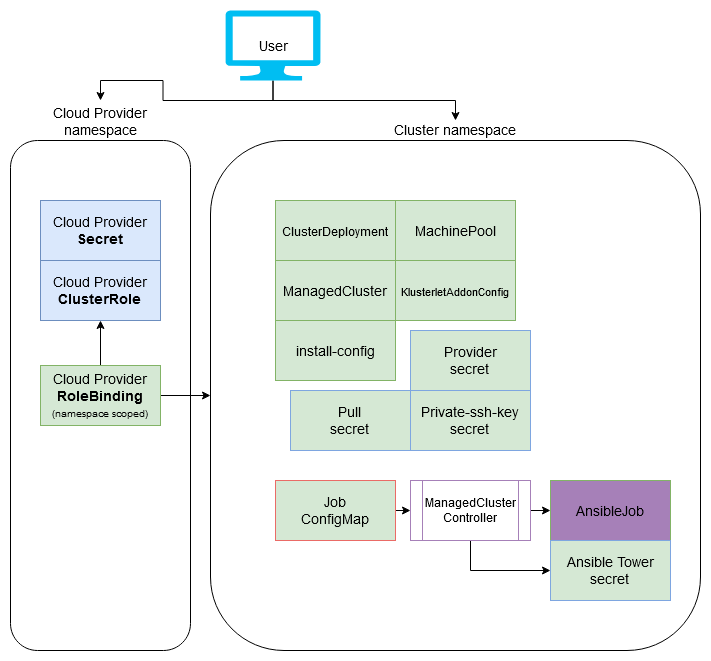

The diagram above was exported from draw.io. Its source (the exported page's mxGraphModel, read from the mxfile embedded in the PNG):
<mxGraphModel dx="780" dy="1162" grid="1" gridSize="10" guides="1" tooltips="1" connect="1" arrows="1" fold="1" page="1" pageScale="1" pageWidth="850" pageHeight="1100" math="0" shadow="0">
  <root>
    <mxCell id="0" />
    <mxCell id="1" parent="0" />
    <mxCell id="Rl6Xc8djbyObp-9ptAky-1" value="&lt;div style=&quot;font-size: 14px;&quot;&gt;Cloud Provider&lt;/div&gt;&lt;div style=&quot;font-size: 14px;&quot;&gt;namespace&lt;/div&gt;" style="rounded=1;whiteSpace=wrap;html=1;labelPosition=center;verticalLabelPosition=top;align=center;verticalAlign=bottom;fontSize=14;" parent="1" vertex="1">
      <mxGeometry x="40" y="160" width="180" height="510" as="geometry" />
    </mxCell>
    <mxCell id="Rl6Xc8djbyObp-9ptAky-2" value="Cluster namespace" style="rounded=1;whiteSpace=wrap;html=1;labelPosition=center;verticalLabelPosition=top;align=center;verticalAlign=bottom;fontSize=14;" parent="1" vertex="1">
      <mxGeometry x="240" y="160" width="490" height="510" as="geometry" />
    </mxCell>
    <mxCell id="Rl6Xc8djbyObp-9ptAky-4" value="&lt;div&gt;Cloud Provider&lt;/div&gt;&lt;div&gt;&lt;b&gt;Secret&lt;/b&gt;&lt;br&gt;&lt;/div&gt;" style="rounded=0;whiteSpace=wrap;html=1;fontSize=14;fillColor=#dae8fc;strokeColor=#6c8ebf;" parent="1" vertex="1">
      <mxGeometry x="70" y="220" width="120" height="60" as="geometry" />
    </mxCell>
    <mxCell id="Rl6Xc8djbyObp-9ptAky-5" value="&lt;div&gt;Cloud Provider&lt;/div&gt;&lt;div&gt;&lt;b&gt;ClusterRole&lt;/b&gt;&lt;br&gt;&lt;/div&gt;" style="rounded=0;whiteSpace=wrap;html=1;fontSize=14;fillColor=#dae8fc;strokeColor=#6c8ebf;" parent="1" vertex="1">
      <mxGeometry x="70" y="280" width="120" height="60" as="geometry" />
    </mxCell>
    <mxCell id="fMIpQZDKBtbms9QudS21-2" style="edgeStyle=orthogonalEdgeStyle;rounded=0;orthogonalLoop=1;jettySize=auto;html=1;exitX=1;exitY=0.5;exitDx=0;exitDy=0;entryX=0;entryY=0.5;entryDx=0;entryDy=0;" edge="1" parent="1" source="Rl6Xc8djbyObp-9ptAky-6" target="Rl6Xc8djbyObp-9ptAky-2">
      <mxGeometry relative="1" as="geometry" />
    </mxCell>
    <mxCell id="fMIpQZDKBtbms9QudS21-3" style="edgeStyle=orthogonalEdgeStyle;rounded=0;orthogonalLoop=1;jettySize=auto;html=1;exitX=0.5;exitY=0;exitDx=0;exitDy=0;entryX=0.5;entryY=1;entryDx=0;entryDy=0;" edge="1" parent="1" source="Rl6Xc8djbyObp-9ptAky-6" target="Rl6Xc8djbyObp-9ptAky-5">
      <mxGeometry relative="1" as="geometry" />
    </mxCell>
    <mxCell id="Rl6Xc8djbyObp-9ptAky-6" value="&lt;div&gt;Cloud Provider&lt;/div&gt;&lt;div&gt;&lt;b&gt;RoleBinding&lt;/b&gt;&lt;/div&gt;&lt;div&gt;&lt;font style=&quot;font-size: 10px&quot;&gt;(namespace scoped)&lt;/font&gt;&lt;br&gt;&lt;/div&gt;" style="rounded=0;whiteSpace=wrap;html=1;fontSize=14;fillColor=#d5e8d4;strokeColor=#82b366;" parent="1" vertex="1">
      <mxGeometry x="70" y="385" width="120" height="60" as="geometry" />
    </mxCell>
    <mxCell id="Rl6Xc8djbyObp-9ptAky-7" value="&lt;font style=&quot;font-size: 12px&quot;&gt;ClusterDeployment&lt;/font&gt;" style="rounded=0;whiteSpace=wrap;html=1;fontSize=14;fillColor=#d5e8d4;strokeColor=#82b366;" parent="1" vertex="1">
      <mxGeometry x="305" y="220" width="120" height="60" as="geometry" />
    </mxCell>
    <mxCell id="Rl6Xc8djbyObp-9ptAky-8" value="MachinePool" style="rounded=0;whiteSpace=wrap;html=1;fontSize=14;fillColor=#d5e8d4;strokeColor=#82b366;" parent="1" vertex="1">
      <mxGeometry x="425" y="220" width="120" height="60" as="geometry" />
    </mxCell>
    <mxCell id="Rl6Xc8djbyObp-9ptAky-9" value="ManagedCluster" style="rounded=0;whiteSpace=wrap;html=1;fontSize=14;fillColor=#d5e8d4;strokeColor=#82b366;" parent="1" vertex="1">
      <mxGeometry x="305" y="280" width="120" height="60" as="geometry" />
    </mxCell>
    <mxCell id="Rl6Xc8djbyObp-9ptAky-10" value="&lt;font style=&quot;font-size: 11px&quot;&gt;KlusterletAddonConfig&lt;/font&gt;" style="rounded=0;whiteSpace=wrap;html=1;fontSize=14;fillColor=#d5e8d4;strokeColor=#82b366;" parent="1" vertex="1">
      <mxGeometry x="425" y="280" width="120" height="60" as="geometry" />
    </mxCell>
    <mxCell id="Rl6Xc8djbyObp-9ptAky-11" value="install-config" style="rounded=0;whiteSpace=wrap;html=1;fontSize=14;fillColor=#d5e8d4;strokeColor=#82b366;" parent="1" vertex="1">
      <mxGeometry x="305" y="340" width="120" height="60" as="geometry" />
    </mxCell>
    <mxCell id="Rl6Xc8djbyObp-9ptAky-12" value="&lt;div&gt;Provider&lt;/div&gt;&lt;div&gt;secret&lt;br&gt;&lt;/div&gt;" style="rounded=0;whiteSpace=wrap;html=1;fontSize=14;fillColor=#d5e8d4;strokeColor=#7EA6E0;" parent="1" vertex="1">
      <mxGeometry x="440" y="350" width="120" height="60" as="geometry" />
    </mxCell>
    <mxCell id="Rl6Xc8djbyObp-9ptAky-13" value="&lt;div&gt;Pull&lt;/div&gt;&lt;div&gt;secret&lt;br&gt;&lt;/div&gt;" style="rounded=0;whiteSpace=wrap;html=1;fontSize=14;fillColor=#d5e8d4;strokeColor=#7EA6E0;" parent="1" vertex="1">
      <mxGeometry x="320" y="410" width="120" height="60" as="geometry" />
    </mxCell>
    <mxCell id="Rl6Xc8djbyObp-9ptAky-14" value="&lt;div&gt;Private-ssh-key&lt;br&gt;&lt;/div&gt;&lt;div&gt;secret&lt;br&gt;&lt;/div&gt;" style="rounded=0;whiteSpace=wrap;html=1;fontSize=14;fillColor=#d5e8d4;strokeColor=#7EA6E0;" parent="1" vertex="1">
      <mxGeometry x="440" y="410" width="120" height="60" as="geometry" />
    </mxCell>
    <mxCell id="Rl6Xc8djbyObp-9ptAky-24" style="edgeStyle=orthogonalEdgeStyle;rounded=0;orthogonalLoop=1;jettySize=auto;html=1;exitX=1;exitY=0.5;exitDx=0;exitDy=0;entryX=0;entryY=0.5;entryDx=0;entryDy=0;fontSize=12;" parent="1" source="Rl6Xc8djbyObp-9ptAky-15" target="Rl6Xc8djbyObp-9ptAky-23" edge="1">
      <mxGeometry relative="1" as="geometry" />
    </mxCell>
    <mxCell id="Rl6Xc8djbyObp-9ptAky-15" value="&lt;div&gt;Job&lt;/div&gt;&lt;div&gt;ConfigMap&lt;br&gt;&lt;/div&gt;" style="rounded=0;whiteSpace=wrap;html=1;fontSize=14;fillColor=#d5e8d4;strokeColor=#EA6B66;" parent="1" vertex="1">
      <mxGeometry x="305" y="500" width="120" height="60" as="geometry" />
    </mxCell>
    <mxCell id="Rl6Xc8djbyObp-9ptAky-16" value="AnsibleJob" style="rounded=0;whiteSpace=wrap;html=1;fontSize=14;strokeColor=#82b366;fillColor=#A680B8;" parent="1" vertex="1">
      <mxGeometry x="580" y="500" width="120" height="60" as="geometry" />
    </mxCell>
    <mxCell id="Rl6Xc8djbyObp-9ptAky-19" style="edgeStyle=orthogonalEdgeStyle;rounded=0;orthogonalLoop=1;jettySize=auto;html=1;exitX=0.5;exitY=1;exitDx=0;exitDy=0;exitPerimeter=0;fontSize=14;" parent="1" source="Rl6Xc8djbyObp-9ptAky-18" edge="1">
      <mxGeometry relative="1" as="geometry">
        <mxPoint x="130" y="120" as="targetPoint" />
      </mxGeometry>
    </mxCell>
    <mxCell id="Rl6Xc8djbyObp-9ptAky-20" style="edgeStyle=orthogonalEdgeStyle;rounded=0;orthogonalLoop=1;jettySize=auto;html=1;exitX=0.5;exitY=1;exitDx=0;exitDy=0;exitPerimeter=0;fontSize=14;" parent="1" source="Rl6Xc8djbyObp-9ptAky-18" edge="1">
      <mxGeometry relative="1" as="geometry">
        <mxPoint x="485" y="140" as="targetPoint" />
      </mxGeometry>
    </mxCell>
    <mxCell id="Rl6Xc8djbyObp-9ptAky-18" value="User" style="verticalLabelPosition=middle;html=1;verticalAlign=middle;align=center;strokeColor=none;fillColor=#00BEF2;shape=mxgraph.azure.computer;pointerEvents=1;fontSize=14;labelPosition=center;" parent="1" vertex="1">
      <mxGeometry x="255" y="30" width="95" height="70" as="geometry" />
    </mxCell>
    <mxCell id="Rl6Xc8djbyObp-9ptAky-25" style="edgeStyle=orthogonalEdgeStyle;rounded=0;orthogonalLoop=1;jettySize=auto;html=1;exitX=1;exitY=0.5;exitDx=0;exitDy=0;entryX=0;entryY=0.5;entryDx=0;entryDy=0;fontSize=12;" parent="1" source="Rl6Xc8djbyObp-9ptAky-23" target="Rl6Xc8djbyObp-9ptAky-16" edge="1">
      <mxGeometry relative="1" as="geometry" />
    </mxCell>
    <mxCell id="80T7MrUbT9xo0rjxhFNw-3" style="edgeStyle=orthogonalEdgeStyle;rounded=0;orthogonalLoop=1;jettySize=auto;html=1;exitX=0.5;exitY=1;exitDx=0;exitDy=0;" parent="1" source="Rl6Xc8djbyObp-9ptAky-23" target="80T7MrUbT9xo0rjxhFNw-1" edge="1">
      <mxGeometry relative="1" as="geometry" />
    </mxCell>
    <mxCell id="Rl6Xc8djbyObp-9ptAky-23" value="&lt;div style=&quot;font-size: 12px;&quot;&gt;&lt;font style=&quot;font-size: 12px;&quot;&gt;ManagedCluster&lt;/font&gt;&lt;/div&gt;&lt;div style=&quot;font-size: 12px;&quot;&gt;&lt;font style=&quot;font-size: 12px;&quot;&gt;Controller&lt;br style=&quot;font-size: 12px;&quot;&gt;&lt;/font&gt;&lt;/div&gt;" style="shape=process;whiteSpace=wrap;html=1;backgroundOutline=1;strokeColor=#A680B8;gradientColor=none;fontSize=12;fillColor=none;" parent="1" vertex="1">
      <mxGeometry x="440" y="500" width="120" height="60" as="geometry" />
    </mxCell>
    <mxCell id="80T7MrUbT9xo0rjxhFNw-1" value="&lt;div&gt;Ansible Tower&lt;/div&gt;&lt;div&gt;secret&lt;br&gt;&lt;/div&gt;" style="rounded=0;whiteSpace=wrap;html=1;fontSize=14;fillColor=#d5e8d4;strokeColor=#7EA6E0;" parent="1" vertex="1">
      <mxGeometry x="580" y="560" width="120" height="60" as="geometry" />
    </mxCell>
  </root>
</mxGraphModel>